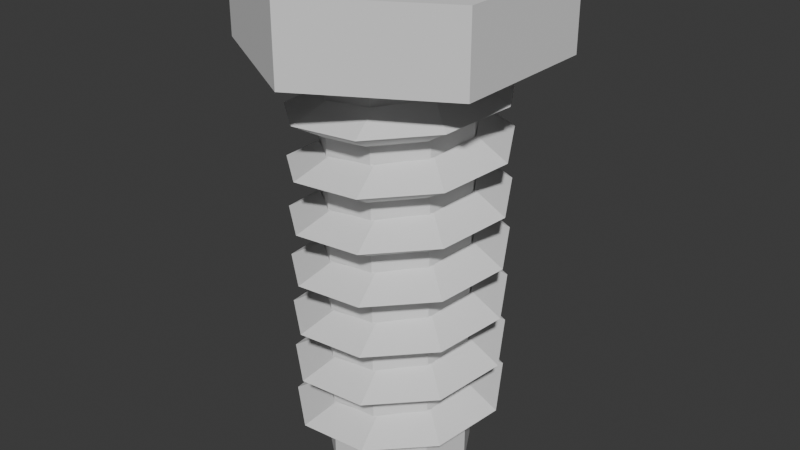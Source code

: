 # Source: PhilipsScrew.blend  (saved by Blender 5.0.119; exported with 4.5.12 LTS)
import bpy
from mathutils import Matrix  # noqa: F401  (used for matrix-valued properties, if any)

bpy.ops.wm.read_factory_settings(use_empty=True)
scene = bpy.context.scene
scene.name = 'Scene'

# ---- collections
col_collection = bpy.data.collections.new('Collection'); scene.collection.children.link(col_collection)

# ---- world
world_world = bpy.data.worlds.new('World'); scene.world = world_world
world_world.use_nodes = True; world_world.node_tree.nodes.clear()
_N = world_world.node_tree.nodes; _L = world_world.node_tree.links
n0 = _N.new('ShaderNodeOutputWorld'); n0.name = 'World Output'; n0.location = (200, 100)
n1 = _N.new('ShaderNodeBackground'); n1.name = 'Background'; n1.location = (-200, 100)
n1.inputs[0].default_value = (0.05088, 0.05088, 0.05088, 1.0)
_L.new(n1.outputs[0], n0.inputs[0])
n0.is_active_output = True
world_world.color = (0.05088, 0.05088, 0.05088)
world_world.sun_shadow_jitter_overblur = 0.0

# ---- meshes
me_circle = bpy.data.meshes.new('Circle')
me_circle.from_pydata([(-7.638, 7.039, 0.04521), (-11.15, 7.039, 0.04521), (-10.28, 1.07, -4.727), (-10.28, 4.796, 1.091), (-7.638, 3.531, 6.12), (-10.28, 1.07, 4.817), (-11.15, 3.531, 6.12), (-10.28, -1.022, -4.727), (-10.28, -4.748, 1.091), (-7.638, -3.483, 6.12), (-11.15, -3.483, 6.12), (-10.28, -1.022, 4.817), (-10.28, 4.796, -1.001), (-7.638, -6.991, 0.04521), (-11.15, -6.991, 0.04521), (-10.28, -4.748, -1.001), (-7.638, -3.483, -6.03), (-11.15, -3.483, -6.03), (-7.638, 3.531, -6.03), (-11.15, 3.531, -6.03), (10.43, 4.975, 0.04521), (9.578, 3.475, -0.1261), (11.28, 3.475, 0.2165), (9.218, 3.475, 0.04521), (11.63, 3.475, 0.04521), (10.16, 3.817, -3.137), (9.309, 2.557, -2.304), (11.01, 2.778, -2.042), (8.95, 2.667, -2.173), (11.37, 2.667, -2.173), (9.89, 0.8837, -4.83), (9.041, 0.4545, -3.383), (10.74, 0.7919, -3.323), (8.681, 0.6232, -3.353), (11.1, 0.6232, -3.353), (9.621, -2.451, -4.242), (8.772, -1.85, -2.858), (10.47, -1.553, -3.029), (8.413, -1.701, -2.943), (10.83, -1.701, -2.943), (9.353, -4.628, -1.648), (8.504, -3.277, -0.9741), (10.2, -3.16, -1.296), (8.144, -3.219, -1.135), (10.56, -3.219, -1.135), (9.084, -4.628, 1.739), (8.235, -3.16, 1.386), (9.933, -3.277, 1.064), (7.876, -3.219, 1.225), (10.29, -3.219, 1.225), (8.816, -2.451, 4.333), (7.967, -1.553, 3.119), (9.664, -1.85, 2.948), (7.607, -1.701, 3.034), (10.02, -1.701, 3.034), (8.547, 0.8837, 4.921), (7.698, 0.7919, 3.414), (9.396, 0.4545, 3.473), (7.339, 0.6232, 3.444), (9.755, 0.6232, 3.444), (8.278, 3.817, 3.228), (7.43, 2.778, 2.132), (9.127, 2.557, 2.395), (7.07, 2.667, 2.263), (9.487, 2.667, 2.263), (8.01, 4.975, 0.04521), (7.161, 3.475, -0.1261), (8.859, 3.475, 0.2165), (6.802, 3.475, 0.04521), (9.218, 3.475, 0.04521), (7.741, 3.817, -3.137), (6.893, 2.557, -2.304), (8.59, 2.778, -2.042), (6.533, 2.667, -2.173), (8.95, 2.667, -2.173), (7.473, 0.8837, -4.83), (6.624, 0.4545, -3.383), (8.322, 0.7919, -3.323), (6.265, 0.6232, -3.353), (8.681, 0.6232, -3.353), (7.204, -2.451, -4.242), (6.356, -1.85, -2.858), (8.053, -1.553, -3.029), (5.996, -1.701, -2.943), (8.413, -1.701, -2.943), (6.936, -4.628, -1.648), (6.087, -3.277, -0.9741), (7.785, -3.16, -1.296), (5.728, -3.219, -1.135), (8.144, -3.219, -1.135), (6.667, -4.628, 1.739), (5.818, -3.16, 1.386), (7.516, -3.277, 1.064), (5.459, -3.219, 1.225), (7.876, -3.219, 1.225), (6.399, -2.451, 4.333), (5.55, -1.553, 3.119), (7.248, -1.85, 2.948), (5.191, -1.701, 3.034), (7.607, -1.701, 3.034), (6.13, 0.8837, 4.921), (5.281, 0.7919, 3.414), (6.979, 0.4545, 3.473), (4.922, 0.6232, 3.444), (7.339, 0.6232, 3.444), (5.862, 3.817, 3.228), (5.013, 2.778, 2.132), (6.711, 2.557, 2.395), (4.654, 2.667, 2.263), (7.07, 2.667, 2.263), (5.593, 4.975, 0.04522), (4.744, 3.475, -0.1261), (6.442, 3.475, 0.2165), (4.385, 3.475, 0.04521), (6.802, 3.475, 0.04521), (5.325, 3.817, -3.137), (4.476, 2.557, -2.304), (6.174, 2.778, -2.042), (4.117, 2.667, -2.173), (6.533, 2.667, -2.173), (5.056, 0.8837, -4.83), (4.207, 0.4545, -3.383), (5.905, 0.7919, -3.323), (3.848, 0.6232, -3.353), (6.265, 0.6232, -3.353), (4.788, -2.451, -4.242), (3.939, -1.85, -2.858), (5.637, -1.553, -3.029), (3.579, -1.701, -2.943), (5.996, -1.701, -2.943), (4.519, -4.628, -1.648), (3.67, -3.277, -0.9741), (5.368, -3.16, -1.296), (3.311, -3.219, -1.135), (5.728, -3.219, -1.135), (4.251, -4.628, 1.739), (3.402, -3.16, 1.386), (5.1, -3.277, 1.064), (3.042, -3.219, 1.225), (5.459, -3.219, 1.225), (3.982, -2.451, 4.333), (3.133, -1.553, 3.119), (4.831, -1.85, 2.948), (2.774, -1.701, 3.034), (5.191, -1.701, 3.034), (3.714, 0.8837, 4.921), (2.865, 0.7919, 3.414), (4.563, 0.4545, 3.473), (2.505, 0.6232, 3.444), (4.922, 0.6232, 3.444), (3.445, 3.817, 3.228), (2.596, 2.778, 2.132), (4.294, 2.557, 2.395), (2.237, 2.667, 2.263), (4.654, 2.667, 2.263), (3.177, 4.975, 0.04522), (2.328, 3.475, -0.1261), (4.026, 3.475, 0.2165), (1.968, 3.475, 0.04521), (4.385, 3.475, 0.04521), (2.908, 3.817, -3.137), (2.059, 2.557, -2.304), (3.757, 2.778, -2.042), (1.7, 2.667, -2.173), (4.117, 2.667, -2.173), (2.64, 0.8837, -4.83), (1.791, 0.4545, -3.383), (3.489, 0.7919, -3.323), (1.431, 0.6232, -3.353), (3.848, 0.6232, -3.353), (2.371, -2.451, -4.242), (1.522, -1.85, -2.858), (3.22, -1.553, -3.029), (1.163, -1.701, -2.943), (3.579, -1.701, -2.943), (2.103, -4.628, -1.648), (1.254, -3.277, -0.9741), (2.952, -3.16, -1.296), (0.8943, -3.219, -1.135), (3.311, -3.219, -1.135), (1.834, -4.628, 1.739), (0.9852, -3.16, 1.386), (2.683, -3.277, 1.064), (0.6258, -3.219, 1.225), (3.042, -3.219, 1.225), (1.566, -2.451, 4.333), (0.7167, -1.553, 3.119), (2.415, -1.85, 2.948), (0.3573, -1.701, 3.034), (2.774, -1.701, 3.034), (1.297, 0.8837, 4.921), (0.4482, 0.7919, 3.414), (2.146, 0.4545, 3.473), (0.08879, 0.6232, 3.444), (2.505, 0.6232, 3.444), (1.029, 3.817, 3.228), (0.1797, 2.778, 2.132), (1.878, 2.557, 2.395), (-0.1797, 2.667, 2.263), (2.237, 2.667, 2.263), (0.7601, 4.975, 0.04522), (-0.08885, 3.475, -0.1261), (1.609, 3.475, 0.2165), (-0.4482, 3.475, 0.04521), (1.968, 3.475, 0.04521), (0.4916, 3.817, -3.137), (-0.3574, 2.557, -2.304), (1.34, 2.778, -2.042), (-0.7168, 2.667, -2.173), (1.7, 2.667, -2.173), (0.223, 0.8837, -4.83), (-0.6259, 0.4545, -3.383), (1.072, 0.7919, -3.323), (-0.9853, 0.6232, -3.353), (1.431, 0.6232, -3.353), (-0.04548, -2.451, -4.242), (-0.8944, -1.85, -2.858), (0.8034, -1.553, -3.029), (-1.254, -1.701, -2.943), (1.163, -1.701, -2.943), (-0.314, -4.628, -1.648), (-1.163, -3.277, -0.9741), (0.5349, -3.16, -1.296), (-1.522, -3.219, -1.135), (0.8943, -3.219, -1.135), (-0.5825, -4.628, 1.739), (-1.431, -3.16, 1.386), (0.2664, -3.277, 1.064), (-1.791, -3.219, 1.225), (0.6258, -3.219, 1.225), (-0.851, -2.451, 4.333), (-1.7, -1.553, 3.119), (-0.002102, -1.85, 2.948), (-2.059, -1.701, 3.034), (0.3573, -1.701, 3.034), (-1.12, 0.8837, 4.921), (-1.968, 0.7919, 3.414), (-0.2706, 0.4545, 3.473), (-2.328, 0.6232, 3.444), (0.08878, 0.6232, 3.444), (-1.388, 3.817, 3.228), (-2.237, 2.778, 2.132), (-0.5391, 2.557, 2.395), (-2.596, 2.667, 2.263), (-0.1797, 2.667, 2.263), (-1.657, 4.975, 0.04522), (-2.505, 3.475, -0.1261), (-0.8076, 3.475, 0.2165), (-2.865, 3.475, 0.04521), (-0.4482, 3.475, 0.04521), (-1.925, 3.817, -3.137), (-2.774, 2.557, -2.304), (-1.076, 2.778, -2.042), (-3.133, 2.667, -2.173), (-0.7168, 2.667, -2.173), (-2.194, 0.8837, -4.83), (-3.043, 0.4545, -3.383), (-1.345, 0.7919, -3.323), (-3.402, 0.6232, -3.353), (-0.9853, 0.6232, -3.353), (-2.462, -2.451, -4.242), (-3.311, -1.85, -2.858), (-1.613, -1.553, -3.029), (-3.67, -1.701, -2.943), (-1.254, -1.701, -2.943), (-2.731, -4.628, -1.648), (-3.58, -3.277, -0.9741), (-1.882, -3.16, -1.296), (-3.939, -3.219, -1.135), (-1.522, -3.219, -1.135), (-2.999, -4.628, 1.739), (-3.848, -3.16, 1.386), (-2.15, -3.277, 1.064), (-4.207, -3.219, 1.225), (-1.791, -3.219, 1.225), (-3.268, -2.451, 4.333), (-4.117, -1.553, 3.119), (-2.419, -1.85, 2.948), (-4.476, -1.701, 3.034), (-2.059, -1.701, 3.034), (-3.536, 0.8837, 4.921), (-4.385, 0.7919, 3.414), (-2.687, 0.4545, 3.473), (-4.745, 0.6232, 3.444), (-2.328, 0.6232, 3.444), (-3.805, 3.817, 3.228), (-4.654, 2.778, 2.132), (-2.956, 2.557, 2.395), (-5.013, 2.667, 2.263), (-2.596, 2.667, 2.263), (-4.073, 4.975, 0.04522), (-4.922, 3.475, -0.1261), (-3.224, 3.475, 0.2165), (-5.282, 3.475, 0.04521), (-2.865, 3.475, 0.04521), (-4.342, 3.817, -3.137), (-5.191, 2.557, -2.304), (-3.493, 2.778, -2.042), (-5.55, 2.667, -2.173), (-3.133, 2.667, -2.173), (-4.61, 0.8837, -4.83), (-5.459, 0.4545, -3.383), (-3.761, 0.7919, -3.323), (-5.819, 0.6232, -3.353), (-3.402, 0.6232, -3.353), (-4.879, -2.451, -4.242), (-5.728, -1.85, -2.858), (-4.03, -1.553, -3.029), (-6.087, -1.701, -2.943), (-3.67, -1.701, -2.943), (-5.147, -4.628, -1.648), (-5.996, -3.277, -0.9741), (-4.298, -3.16, -1.296), (-6.356, -3.219, -1.135), (-3.939, -3.219, -1.135), (-5.416, -4.628, 1.739), (-6.265, -3.16, 1.386), (-4.567, -3.277, 1.064), (-6.624, -3.219, 1.225), (-4.207, -3.219, 1.225), (-5.684, -2.451, 4.333), (-6.533, -1.553, 3.119), (-4.835, -1.85, 2.948), (-6.893, -1.701, 3.034), (-4.476, -1.701, 3.034), (-5.953, 0.8837, 4.921), (-6.802, 0.7919, 3.414), (-5.104, 0.4545, 3.473), (-7.161, 0.6232, 3.444), (-4.745, 0.6232, 3.444), (-6.221, 3.817, 3.228), (-7.07, 2.778, 2.132), (-5.372, 2.557, 2.395), (-7.43, 2.667, 2.263), (-5.013, 2.667, 2.263), (-6.49, 4.975, 0.04522), (-7.339, 3.475, -0.1261), (-5.641, 3.475, 0.2165), (-5.282, 3.475, 0.04522), (-6.758, 3.817, -3.137), (-7.607, 2.557, -2.304), (-5.909, 2.778, -2.042), (-5.55, 2.667, -2.173), (-7.027, 0.8837, -4.83), (-6.178, 0.7919, -3.323), (-5.819, 0.6232, -3.353), (-7.295, -2.451, -4.242), (-6.447, -1.553, -3.029), (-6.087, -1.701, -2.943), (-7.564, -4.628, -1.648), (-6.715, -3.16, -1.296), (-6.356, -3.219, -1.135), (-6.984, -3.277, 1.064), (-6.624, -3.219, 1.225), (-7.252, -1.85, 2.948), (-6.893, -1.701, 3.034), (-7.521, 0.4545, 3.473), (-7.161, 0.6232, 3.444), (-7.43, 2.667, 2.263), (12.11, 3.464, 0.04521), (12.11, 2.66, -2.166), (12.11, 0.6214, -3.343), (12.11, -1.696, -2.934), (12.11, -3.209, -1.132), (12.11, -3.209, 1.222), (12.11, -1.696, 3.025), (12.11, 0.6214, 3.433), (12.11, 2.66, 2.257), (-7.638, -2.124, 3.578), (-7.638, 0.514, 3.674), (-7.638, 1.376, 3.001), (-7.638, 0.6232, 3.444), (-7.638, -1.782, 2.987), (-7.638, 0.4779, 3.469), (-7.638, -1.701, 3.034), (-7.638, 2.667, 2.263), (-7.638, 3.294, 0.5409), (-7.638, 3.294, 0.5409), (-7.638, 3.475, 0.04521), (-7.638, -3.219, 1.225), (-7.638, -3.232, 1.189), (-7.638, -4.319, 1.584), (-7.638, -3.224, -1.121), (-7.638, -3.219, -1.135), (-7.638, -4.628, -0.7116), (-7.638, 2.667, -2.173), (-7.638, 0.6232, -3.353), (-7.638, 2.316, -2.428), (-7.638, 0.5017, -3.375), (-7.638, 0.5746, -3.788), (-7.638, -1.701, -2.943), (-7.638, -1.761, -2.909), (-7.638, -4.51, -1.589), (-7.638, -2.209, -3.683), (-11.15, -4.748, -1.001), (-11.15, -4.748, 0.2126), (-11.15, -4.748, 1.091), (-11.15, 4.796, 1.091), (-11.15, 4.796, -0.1222), (-11.15, 4.796, -1.001), (-11.15, -1.022, 4.817), (-11.15, 1.07, 4.817), (-11.15, -1.022, 1.091), (-11.15, 1.07, 1.091), (-11.15, -1.022, -4.727), (-11.15, 1.07, -4.727), (-11.15, 1.07, -1.001), (-11.15, -1.022, -1.001), (-10.28, -1.022, 1.091), (-10.28, 0.2532, 1.091), (-10.28, 1.07, 1.091), (-10.28, -1.022, -1.001), (-10.28, -0.2053, -1.001), (-10.28, 1.07, -1.001)], [], [(0, 1, 6, 4), (4, 6, 10, 9), (9, 10, 14, 13), (13, 14, 17, 16), (396, 395, 14, 10, 6, 1, 398, 397, 403, 401, 400, 402), (399, 398, 1, 19, 17, 14, 395, 394, 407, 404, 405, 406), (16, 17, 19, 18), (18, 19, 1, 0), (392, 384, 13, 16, 18, 370, 373, 372, 380, 382, 391, 388, 387, 389, 393), (383, 379, 381), (386, 390, 18, 0, 378, 385), (390, 383, 381, 368, 369, 370, 18), (24, 29, 28, 23), (22, 21, 26, 27), (20, 22, 27, 25), (21, 20, 25, 26), (29, 34, 33, 28), (27, 26, 31, 32), (25, 27, 32, 30), (26, 25, 30, 31), (34, 39, 38, 33), (32, 31, 36, 37), (30, 32, 37, 35), (31, 30, 35, 36), (39, 44, 43, 38), (37, 36, 41, 42), (35, 37, 42, 40), (36, 35, 40, 41), (44, 49, 48, 43), (42, 41, 46, 47), (40, 42, 47, 45), (41, 40, 45, 46), (46, 45, 50, 51), (49, 54, 53, 48), (47, 46, 51, 52), (45, 47, 52, 50), (50, 52, 57, 55), (51, 50, 55, 56), (54, 59, 58, 53), (52, 51, 56, 57), (55, 57, 62, 60), (56, 55, 60, 61), (59, 64, 63, 58), (57, 56, 61, 62), (60, 62, 67, 65), (61, 60, 65, 66), (64, 69, 68, 63), (62, 61, 66, 67), (65, 67, 72, 70), (66, 65, 70, 71), (69, 74, 73, 68), (67, 66, 71, 72), (70, 72, 77, 75), (71, 70, 75, 76), (74, 79, 78, 73), (72, 71, 76, 77), (77, 76, 81, 82), (75, 77, 82, 80), (76, 75, 80, 81), (79, 84, 83, 78), (84, 89, 88, 83), (82, 81, 86, 87), (80, 82, 87, 85), (81, 80, 85, 86), (89, 94, 93, 88), (87, 86, 91, 92), (85, 87, 92, 90), (86, 85, 90, 91), (94, 99, 98, 93), (92, 91, 96, 97), (90, 92, 97, 95), (91, 90, 95, 96), (99, 104, 103, 98), (97, 96, 101, 102), (95, 97, 102, 100), (96, 95, 100, 101), (101, 100, 105, 106), (104, 109, 108, 103), (102, 101, 106, 107), (100, 102, 107, 105), (105, 107, 112, 110), (106, 105, 110, 111), (109, 114, 113, 108), (107, 106, 111, 112), (110, 112, 117, 115), (111, 110, 115, 116), (114, 119, 118, 113), (112, 111, 116, 117), (115, 117, 122, 120), (116, 115, 120, 121), (119, 124, 123, 118), (117, 116, 121, 122), (120, 122, 127, 125), (121, 120, 125, 126), (124, 129, 128, 123), (122, 121, 126, 127), (125, 127, 132, 130), (126, 125, 130, 131), (129, 134, 133, 128), (127, 126, 131, 132), (132, 131, 136, 137), (130, 132, 137, 135), (131, 130, 135, 136), (134, 139, 138, 133), (139, 144, 143, 138), (137, 136, 141, 142), (135, 137, 142, 140), (136, 135, 140, 141), (144, 149, 148, 143), (142, 141, 146, 147), (140, 142, 147, 145), (141, 140, 145, 146), (149, 154, 153, 148), (147, 146, 151, 152), (145, 147, 152, 150), (146, 145, 150, 151), (154, 159, 158, 153), (152, 151, 156, 157), (150, 152, 157, 155), (151, 150, 155, 156), (156, 155, 160, 161), (159, 164, 163, 158), (157, 156, 161, 162), (155, 157, 162, 160), (160, 162, 167, 165), (161, 160, 165, 166), (164, 169, 168, 163), (162, 161, 166, 167), (165, 167, 172, 170), (166, 165, 170, 171), (169, 174, 173, 168), (167, 166, 171, 172), (170, 172, 177, 175), (171, 170, 175, 176), (174, 179, 178, 173), (172, 171, 176, 177), (175, 177, 182, 180), (176, 175, 180, 181), (179, 184, 183, 178), (177, 176, 181, 182), (180, 182, 187, 185), (181, 180, 185, 186), (184, 189, 188, 183), (182, 181, 186, 187), (187, 186, 191, 192), (185, 187, 192, 190), (186, 185, 190, 191), (189, 194, 193, 188), (194, 199, 198, 193), (192, 191, 196, 197), (190, 192, 197, 195), (191, 190, 195, 196), (199, 204, 203, 198), (197, 196, 201, 202), (195, 197, 202, 200), (196, 195, 200, 201), (204, 209, 208, 203), (202, 201, 206, 207), (200, 202, 207, 205), (201, 200, 205, 206), (209, 214, 213, 208), (207, 206, 211, 212), (205, 207, 212, 210), (206, 205, 210, 211), (211, 210, 215, 216), (214, 219, 218, 213), (212, 211, 216, 217), (210, 212, 217, 215), (215, 217, 222, 220), (216, 215, 220, 221), (219, 224, 223, 218), (217, 216, 221, 222), (220, 222, 227, 225), (221, 220, 225, 226), (224, 229, 228, 223), (222, 221, 226, 227), (225, 227, 232, 230), (226, 225, 230, 231), (229, 234, 233, 228), (227, 226, 231, 232), (230, 232, 237, 235), (231, 230, 235, 236), (234, 239, 238, 233), (232, 231, 236, 237), (235, 237, 242, 240), (236, 235, 240, 241), (239, 244, 243, 238), (237, 236, 241, 242), (242, 241, 246, 247), (240, 242, 247, 245), (241, 240, 245, 246), (244, 249, 248, 243), (249, 254, 253, 248), (247, 246, 251, 252), (245, 247, 252, 250), (246, 245, 250, 251), (254, 259, 258, 253), (252, 251, 256, 257), (250, 252, 257, 255), (251, 250, 255, 256), (259, 264, 263, 258), (257, 256, 261, 262), (255, 257, 262, 260), (256, 255, 260, 261), (264, 269, 268, 263), (262, 261, 266, 267), (260, 262, 267, 265), (261, 260, 265, 266), (266, 265, 270, 271), (269, 274, 273, 268), (267, 266, 271, 272), (265, 267, 272, 270), (270, 272, 277, 275), (271, 270, 275, 276), (274, 279, 278, 273), (272, 271, 276, 277), (275, 277, 282, 280), (276, 275, 280, 281), (279, 284, 283, 278), (277, 276, 281, 282), (280, 282, 287, 285), (281, 280, 285, 286), (284, 289, 288, 283), (282, 281, 286, 287), (285, 287, 292, 290), (286, 285, 290, 291), (289, 294, 293, 288), (287, 286, 291, 292), (290, 292, 297, 295), (291, 290, 295, 296), (294, 299, 298, 293), (292, 291, 296, 297), (297, 296, 301, 302), (295, 297, 302, 300), (296, 295, 300, 301), (299, 304, 303, 298), (304, 309, 308, 303), (302, 301, 306, 307), (300, 302, 307, 305), (301, 300, 305, 306), (309, 314, 313, 308), (307, 306, 311, 312), (305, 307, 312, 310), (306, 305, 310, 311), (314, 319, 318, 313), (312, 311, 316, 317), (310, 312, 317, 315), (311, 310, 315, 316), (319, 324, 323, 318), (317, 316, 321, 322), (315, 317, 322, 320), (316, 315, 320, 321), (321, 320, 325, 326), (324, 329, 328, 323), (322, 321, 326, 327), (320, 322, 327, 325), (325, 327, 332, 330), (326, 325, 330, 331), (329, 334, 333, 328), (327, 326, 331, 332), (330, 332, 337, 335), (331, 330, 335, 336), (378, 377, 333, 334, 338), (332, 331, 336, 337), (335, 337, 341, 339), (336, 335, 339, 340), (338, 342, 385, 378), (337, 336, 340, 341), (339, 341, 344, 343), (389, 387, 340, 339, 343), (342, 345, 386, 385), (388, 344, 341, 340, 387), (343, 344, 347, 346), (345, 348, 390, 386), (344, 388, 391, 347), (347, 391, 382, 350), (346, 347, 350, 349), (348, 351, 383, 390), (351, 353, 379, 383), (350, 382, 380, 352), (381, 384, 349, 350, 352), (353, 355, 374, 379), (352, 380, 372, 354), (355, 357, 371, 374), (354, 372, 373, 356), (357, 358, 375, 371), (356, 373, 370), (358, 376, 375), (24, 359, 360, 29), (29, 360, 361, 34), (34, 361, 362, 39), (39, 362, 363, 44), (44, 363, 364, 49), (49, 364, 365, 54), (54, 365, 366, 59), (59, 366, 367, 64), (64, 367, 359, 69), (21, 22, 20), (366, 365, 364, 363, 362, 361, 360, 359, 367), (370, 369, 356), (368, 381, 352, 354), (373, 370, 369, 368, 380, 372), (390, 386, 385, 378, 368, 381, 379, 383), (389, 387, 388, 391, 382, 380, 378, 0, 4, 9, 13, 384, 392, 393), (380, 368, 378), (369, 368, 354, 356), (392, 393, 346, 349), (384, 392, 349), (393, 389, 343, 346), (408, 8, 396, 402), (397, 3, 410, 403), (395, 396, 8, 15, 394), (407, 394, 15, 411), (413, 12, 399, 406), (398, 399, 12, 3, 397), (15, 8, 408, 411), (3, 12, 413, 410), (405, 2, 413, 406), (410, 5, 401, 403), (401, 5, 11, 400), (7, 404, 407, 411), (400, 11, 408, 402), (404, 7, 2, 405), (2, 7, 411, 412, 413), (11, 5, 410, 409, 408), (413, 412, 409, 410), (408, 409, 412, 411)])
_uv = me_circle.uv_layers.new(name='UVMap')
_uv.uv.foreach_set('vector', [1.0, 0.5, 1.0, 1.0, 0.8333, 1.0, 0.8333, 0.5, 0.8333, 0.5, 0.8333, 1.0, 0.6667, 1.0, 0.6667, 0.5, 0.6667, 0.5, 0.6667, 1.0, 0.5, 1.0, 0.5, 0.5, 0.5, 0.5, 0.5, 1.0, 0.3333, 1.0, 0.3333, 0.5, 0.2858, 0.08674, 0.2557, 0.08674, 0.25, 0.01, 0.4578, 0.13, 0.4578, 0.37, 0.25, 0.49, 0.2443, 0.4133, 0.2858, 0.4133, 0.2858, 0.2858, 0.4133, 0.2858, 0.4133, 0.2142, 0.2858, 0.2142, 0.2142, 0.4133, 0.2443, 0.4133, 0.25, 0.49, 0.04215, 0.37, 0.04215, 0.13, 0.25, 0.01, 0.2557, 0.08674, 0.2142, 0.08674, 0.2142, 0.2142, 0.08674, 0.2142, 0.08674, 0.2858, 0.2142, 0.2858, 0.3333, 0.5, 0.3333, 1.0, 0.1667, 1.0, 0.1667, 0.5, 0.1667, 0.5, 0.1667, 1.0, -8.941e-08, 1.0, -8.941e-08, 0.5, 0.6941, 0.09487, 0.7241, 0.09083, 0.75, 0.01, 0.5422, 0.13, 0.5422, 0.37, 0.8511, 0.2962, 0.8672, 0.2655, 0.8507, 0.1882, 0.7891, 0.1386, 0.7101, 0.1389, 0.6489, 0.1889, 0.633, 0.2663, 0.6654, 0.3284, 0.6188, 0.2688, 0.6224, 0.1736, 0.7096, 0.1391, 0.7904, 0.1391, 0.8027, 0.1014, 0.6337, 0.2705, 0.6478, 0.191, 0.5422, 0.37, 0.75, 0.49, 0.75, 0.3681, 0.6741, 0.3404, 0.6478, 0.191, 0.7096, 0.1391, 0.8027, 0.1014, 0.8709, 0.1765, 0.8742, 0.2668, 0.8511, 0.2962, 0.5422, 0.37, 0.0, 0.0, 0.0, 0.0, 0.0, 0.0, 0.0, 0.0, 0.0, 0.0, 0.0, 0.0, 0.0, 0.0, 0.0, 0.0, 0.0, 0.0, 0.0, 0.0, 0.0, 0.0, 0.0, 0.0, 0.0, 0.0, 0.0, 0.0, 0.0, 0.0, 0.0, 0.0, 0.0, 0.0, 0.0, 0.0, 0.0, 0.0, 0.0, 0.0, 0.0, 0.0, 0.0, 0.0, 0.0, 0.0, 0.0, 0.0, 0.0, 0.0, 0.0, 0.0, 0.0, 0.0, 0.0, 0.0, 0.0, 0.0, 0.0, 0.0, 0.0, 0.0, 0.0, 0.0, 0.0, 0.0, 0.0, 0.0, 0.0, 0.0, 0.0, 0.0, 0.0, 0.0, 0.0, 0.0, 0.0, 0.0, 0.0, 0.0, 0.0, 0.0, 0.0, 0.0, 0.0, 0.0, 0.0, 0.0, 0.0, 0.0, 0.0, 0.0, 0.0, 0.0, 0.0, 0.0, 0.0, 0.0, 0.0, 0.0, 0.0, 0.0, 0.0, 0.0, 0.0, 0.0, 0.0, 0.0, 0.0, 0.0, 0.0, 0.0, 0.0, 0.0, 0.0, 0.0, 0.0, 0.0, 0.0, 0.0, 0.0, 0.0, 0.0, 0.0, 0.0, 0.0, 0.0, 0.0, 0.0, 0.0, 0.0, 0.0, 0.0, 0.0, 0.0, 0.0, 0.0, 0.0, 0.0, 0.0, 0.0, 0.0, 0.0, 0.0, 0.0, 0.0, 0.0, 0.0, 0.0, 0.0, 0.0, 0.0, 0.0, 0.0, 0.0, 0.0, 0.0, 0.0, 0.0, 0.0, 0.0, 0.0, 0.0, 0.0, 0.0, 0.0, 0.0, 0.0, 0.0, 0.0, 0.0, 0.0, 0.0, 0.0, 0.0, 0.0, 0.0, 0.0, 0.0, 0.0, 0.0, 0.0, 0.0, 0.0, 0.0, 0.0, 0.0, 0.0, 0.0, 0.0, 0.0, 0.0, 0.0, 0.0, 0.0, 0.0, 0.0, 0.0, 0.0, 0.0, 0.0, 0.0, 0.0, 0.0, 0.0, 0.0, 0.0, 0.0, 0.0, 0.0, 0.0, 0.0, 0.0, 0.0, 0.0, 0.0, 0.0, 0.0, 0.0, 0.0, 0.0, 0.0, 0.0, 0.0, 0.0, 0.0, 0.0, 0.0, 0.0, 0.0, 0.0, 0.0, 0.0, 0.0, 0.0, 0.0, 0.0, 0.0, 0.0, 0.0, 0.0, 0.0, 0.0, 0.0, 0.0, 0.0, 0.0, 0.0, 0.0, 0.0, 0.0, 0.0, 0.0, 0.0, 0.0, 0.0, 0.0, 0.0, 0.0, 0.0, 0.0, 0.0, 0.0, 0.0, 0.0, 0.0, 0.0, 0.0, 0.0, 0.0, 0.0, 0.0, 0.0, 0.0, 0.0, 0.0, 0.0, 0.0, 0.0, 0.0, 0.0, 0.0, 0.0, 0.0, 0.0, 0.0, 0.0, 0.0, 0.0, 0.0, 0.0, 0.0, 0.0, 0.0, 0.0, 0.0, 0.0, 0.0, 0.0, 0.0, 0.0, 0.0, 0.0, 0.0, 0.0, 0.0, 0.0, 0.0, 0.0, 0.0, 0.0, 0.0, 0.0, 0.0, 0.0, 0.0, 0.0, 0.0, 0.0, 0.0, 0.0, 0.0, 0.0, 0.0, 0.0, 0.0, 0.0, 0.0, 0.0, 0.0, 0.0, 0.0, 0.0, 0.0, 0.0, 0.0, 0.0, 0.0, 0.0, 0.0, 0.0, 0.0, 0.0, 0.0, 0.0, 0.0, 0.0, 0.0, 0.0, 0.0, 0.0, 0.0, 0.0, 0.0, 0.0, 0.0, 0.0, 0.0, 0.0, 0.0, 0.0, 0.0, 0.0, 0.0, 0.0, 0.0, 0.0, 0.0, 0.0, 0.0, 0.0, 0.0, 0.0, 0.0, 0.0, 0.0, 0.0, 0.0, 0.0, 0.0, 0.0, 0.0, 0.0, 0.0, 0.0, 0.0, 0.0, 0.0, 0.0, 0.0, 0.0, 0.0, 0.0, 0.0, 0.0, 0.0, 0.0, 0.0, 0.0, 0.0, 0.0, 0.0, 0.0, 0.0, 0.0, 0.0, 0.0, 0.0, 0.0, 0.0, 0.0, 0.0, 0.0, 0.0, 0.0, 0.0, 0.0, 0.0, 0.0, 0.0, 0.0, 0.0, 0.0, 0.0, 0.0, 0.0, 0.0, 0.0, 0.0, 0.0, 0.0, 0.0, 0.0, 0.0, 0.0, 0.0, 0.0, 0.0, 0.0, 0.0, 0.0, 0.0, 0.0, 0.0, 0.0, 0.0, 0.0, 0.0, 0.0, 0.0, 0.0, 0.0, 0.0, 0.0, 0.0, 0.0, 0.0, 0.0, 0.0, 0.0, 0.0, 0.0, 0.0, 0.0, 0.0, 0.0, 0.0, 0.0, 0.0, 0.0, 0.0, 0.0, 0.0, 0.0, 0.0, 0.0, 0.0, 0.0, 0.0, 0.0, 0.0, 0.0, 0.0, 0.0, 0.0, 0.0, 0.0, 0.0, 0.0, 0.0, 0.0, 0.0, 0.0, 0.0, 0.0, 0.0, 0.0, 0.0, 0.0, 0.0, 0.0, 0.0, 0.0, 0.0, 0.0, 0.0, 0.0, 0.0, 0.0, 0.0, 0.0, 0.0, 0.0, 0.0, 0.0, 0.0, 0.0, 0.0, 0.0, 0.0, 0.0, 0.0, 0.0, 0.0, 0.0, 0.0, 0.0, 0.0, 0.0, 0.0, 0.0, 0.0, 0.0, 0.0, 0.0, 0.0, 0.0, 0.0, 0.0, 0.0, 0.0, 0.0, 0.0, 0.0, 0.0, 0.0, 0.0, 0.0, 0.0, 0.0, 0.0, 0.0, 0.0, 0.0, 0.0, 0.0, 0.0, 0.0, 0.0, 0.0, 0.0, 0.0, 0.0, 0.0, 0.0, 0.0, 0.0, 0.0, 0.0, 0.0, 0.0, 0.0, 0.0, 0.0, 0.0, 0.0, 0.0, 0.0, 0.0, 0.0, 0.0, 0.0, 0.0, 0.0, 0.0, 0.0, 0.0, 0.0, 0.0, 0.0, 0.0, 0.0, 0.0, 0.0, 0.0, 0.0, 0.0, 0.0, 0.0, 0.0, 0.0, 0.0, 0.0, 0.0, 0.0, 0.0, 0.0, 0.0, 0.0, 0.0, 0.0, 0.0, 0.0, 0.0, 0.0, 0.0, 0.0, 0.0, 0.0, 0.0, 0.0, 0.0, 0.0, 0.0, 0.0, 0.0, 0.0, 0.0, 0.0, 0.0, 0.0, 0.0, 0.0, 0.0, 0.0, 0.0, 0.0, 0.0, 0.0, 0.0, 0.0, 0.0, 0.0, 0.0, 0.0, 0.0, 0.0, 0.0, 0.0, 0.0, 0.0, 0.0, 0.0, 0.0, 0.0, 0.0, 0.0, 0.0, 0.0, 0.0, 0.0, 0.0, 0.0, 0.0, 0.0, 0.0, 0.0, 0.0, 0.0, 0.0, 0.0, 0.0, 0.0, 0.0, 0.0, 0.0, 0.0, 0.0, 0.0, 0.0, 0.0, 0.0, 0.0, 0.0, 0.0, 0.0, 0.0, 0.0, 0.0, 0.0, 0.0, 0.0, 0.0, 0.0, 0.0, 0.0, 0.0, 0.0, 0.0, 0.0, 0.0, 0.0, 0.0, 0.0, 0.0, 0.0, 0.0, 0.0, 0.0, 0.0, 0.0, 0.0, 0.0, 0.0, 0.0, 0.0, 0.0, 0.0, 0.0, 0.0, 0.0, 0.0, 0.0, 0.0, 0.0, 0.0, 0.0, 0.0, 0.0, 0.0, 0.0, 0.0, 0.0, 0.0, 0.0, 0.0, 0.0, 0.0, 0.0, 0.0, 0.0, 0.0, 0.0, 0.0, 0.0, 0.0, 0.0, 0.0, 0.0, 0.0, 0.0, 0.0, 0.0, 0.0, 0.0, 0.0, 0.0, 0.0, 0.0, 0.0, 0.0, 0.0, 0.0, 0.0, 0.0, 0.0, 0.0, 0.0, 0.0, 0.0, 0.0, 0.0, 0.0, 0.0, 0.0, 0.0, 0.0, 0.0, 0.0, 0.0, 0.0, 0.0, 0.0, 0.0, 0.0, 0.0, 0.0, 0.0, 0.0, 0.0, 0.0, 0.0, 0.0, 0.0, 0.0, 0.0, 0.0, 0.0, 0.0, 0.0, 0.0, 0.0, 0.0, 0.0, 0.0, 0.0, 0.0, 0.0, 0.0, 0.0, 0.0, 0.0, 0.0, 0.0, 0.0, 0.0, 0.0, 0.0, 0.0, 0.0, 0.0, 0.0, 0.0, 0.0, 0.0, 0.0, 0.0, 0.0, 0.0, 0.0, 0.0, 0.0, 0.0, 0.0, 0.0, 0.0, 0.0, 0.0, 0.0, 0.0, 0.0, 0.0, 0.0, 0.0, 0.0, 0.0, 0.0, 0.0, 0.0, 0.0, 0.0, 0.0, 0.0, 0.0, 0.0, 0.0, 0.0, 0.0, 0.0, 0.0, 0.0, 0.0, 0.0, 0.0, 0.0, 0.0, 0.0, 0.0, 0.0, 0.0, 0.0, 0.0, 0.0, 0.0, 0.0, 0.0, 0.0, 0.0, 0.0, 0.0, 0.0, 0.0, 0.0, 0.0, 0.0, 0.0, 0.0, 0.0, 0.0, 0.0, 0.0, 0.0, 0.0, 0.0, 0.0, 0.0, 0.0, 0.0, 0.0, 0.0, 0.0, 0.0, 0.0, 0.0, 0.0, 0.0, 0.0, 0.0, 0.0, 0.0, 0.0, 0.0, 0.0, 0.0, 0.0, 0.0, 0.0, 0.0, 0.0, 0.0, 0.0, 0.0, 0.0, 0.0, 0.0, 0.0, 0.0, 0.0, 0.0, 0.0, 0.0, 0.0, 0.0, 0.0, 0.0, 0.0, 0.0, 0.0, 0.0, 0.0, 0.0, 0.0, 0.0, 0.0, 0.0, 0.0, 0.0, 0.0, 0.0, 0.0, 0.0, 0.0, 0.0, 0.0, 0.0, 0.0, 0.0, 0.0, 0.0, 0.0, 0.0, 0.0, 0.0, 0.0, 0.0, 0.0, 0.0, 0.0, 0.0, 0.0, 0.0, 0.0, 0.0, 0.0, 0.0, 0.0, 0.0, 0.0, 0.0, 0.0, 0.0, 0.0, 0.0, 0.0, 0.0, 0.0, 0.0, 0.0, 0.0, 0.0, 0.0, 0.0, 0.0, 0.0, 0.0, 0.0, 0.0, 0.0, 0.0, 0.0, 0.0, 0.0, 0.0, 0.0, 0.0, 0.0, 0.0, 0.0, 0.0, 0.0, 0.0, 0.0, 0.0, 0.0, 0.0, 0.0, 0.0, 0.0, 0.0, 0.0, 0.0, 0.0, 0.0, 0.0, 0.0, 0.0, 0.0, 0.0, 0.0, 0.0, 0.0, 0.0, 0.0, 0.0, 0.0, 0.0, 0.0, 0.0, 0.0, 0.0, 0.0, 0.0, 0.0, 0.0, 0.0, 0.0, 0.0, 0.0, 0.0, 0.0, 0.0, 0.0, 0.0, 0.0, 0.0, 0.0, 0.0, 0.0, 0.0, 0.0, 0.0, 0.0, 0.0, 0.0, 0.0, 0.0, 0.0, 0.0, 0.0, 0.0, 0.0, 0.0, 0.0, 0.0, 0.0, 0.0, 0.0, 0.0, 0.0, 0.0, 0.0, 0.0, 0.0, 0.0, 0.0, 0.0, 0.0, 0.0, 0.0, 0.0, 0.0, 0.0, 0.0, 0.0, 0.0, 0.0, 0.0, 0.0, 0.0, 0.0, 0.0, 0.0, 0.0, 0.0, 0.0, 0.0, 0.0, 0.0, 0.0, 0.0, 0.0, 0.0, 0.0, 0.0, 0.0, 0.0, 0.0, 0.0, 0.0, 0.0, 0.0, 0.0, 0.0, 0.0, 0.0, 0.0, 0.0, 0.0, 0.0, 0.0, 0.0, 0.0, 0.0, 0.0, 0.0, 0.0, 0.0, 0.0, 0.0, 0.0, 0.0, 0.0, 0.0, 0.0, 0.0, 0.0, 0.0, 0.0, 0.0, 0.0, 0.0, 0.0, 0.0, 0.0, 0.0, 0.0, 0.0, 0.0, 0.0, 0.0, 0.0, 0.0, 0.0, 0.0, 0.0, 0.0, 0.0, 0.0, 0.0, 0.0, 0.0, 0.0, 0.0, 0.0, 0.0, 0.0, 0.0, 0.0, 0.0, 0.0, 0.0, 0.0, 0.0, 0.0, 0.0, 0.0, 0.0, 0.0, 0.0, 0.0, 0.0, 0.0, 0.0, 0.0, 0.0, 0.0, 0.0, 0.0, 0.0, 0.0, 0.0, 0.0, 0.0, 0.0, 0.0, 0.0, 0.0, 0.0, 0.0, 0.0, 0.0, 0.0, 0.0, 0.0, 0.0, 0.0, 0.0, 0.0, 0.0, 0.0, 0.0, 0.0, 0.0, 0.0, 0.0, 0.0, 0.0, 0.0, 0.0, 0.0, 0.0, 0.0, 0.0, 0.0, 0.0, 0.0, 0.0, 0.0, 0.0, 0.0, 0.0, 0.0, 0.0, 0.0, 0.0, 0.0, 0.0, 0.0, 0.0, 0.0, 0.0, 0.0, 0.0, 0.0, 0.0, 0.0, 0.0, 0.0, 0.0, 0.0, 0.0, 0.0, 0.0, 0.0, 0.0, 0.0, 0.0, 0.0, 0.0, 0.0, 0.0, 0.0, 0.0, 0.0, 0.0, 0.0, 0.0, 0.0, 0.0, 0.0, 0.0, 0.0, 0.0, 0.0, 0.0, 0.0, 0.0, 0.0, 0.0, 0.0, 0.0, 0.0, 0.0, 0.0, 0.0, 0.0, 0.0, 0.0, 0.0, 0.0, 0.0, 0.0, 0.0, 0.0, 0.0, 0.0, 0.0, 0.0, 0.0, 0.0, 0.0, 0.0, 0.0, 0.0, 0.0, 0.0, 0.0, 0.0, 0.0, 0.0, 0.0, 0.0, 0.0, 0.0, 0.0, 0.0, 0.0, 0.0, 0.0, 0.0, 0.0, 0.0, 0.0, 0.0, 0.0, 0.0, 0.0, 0.0, 0.0, 0.0, 0.0, 0.0, 0.0, 0.0, 0.0, 0.0, 0.0, 0.0, 0.0, 0.0, 0.0, 0.0, 0.0, 0.0, 0.0, 0.0, 0.0, 0.0, 0.0, 0.0, 0.0, 0.0, 0.0, 0.0, 0.0, 0.0, 0.0, 0.0, 0.0, 0.0, 0.0, 0.0, 0.0, 0.0, 0.0, 0.0, 0.0, 0.0, 0.0, 0.0, 0.0, 0.0, 0.0, 0.0, 0.0, 0.0, 0.0, 0.0, 0.0, 0.0, 0.0, 0.0, 0.0, 0.0, 0.0, 0.0, 0.0, 0.0, 0.0, 0.0, 0.0, 0.0, 0.0, 0.0, 0.0, 0.0, 0.0, 0.0, 0.0, 0.0, 0.0, 0.0, 0.0, 0.0, 0.0, 0.0, 0.0, 0.0, 0.0, 0.0, 0.0, 0.0, 0.0, 0.0, 0.0, 0.0, 0.0, 0.0, 0.0, 0.0, 0.0, 0.0, 0.0, 0.0, 0.0, 0.0, 0.0, 0.0, 0.0, 0.0, 0.0, 0.0, 0.0, 0.0, 0.0, 0.0, 0.0, 0.0, 0.0, 0.0, 0.0, 0.0, 0.0, 0.0, 0.0, 0.0, 0.0, 0.0, 0.0, 0.0, 0.0, 0.0, 0.0, 0.0, 0.0, 0.0, 0.0, 0.0, 0.0, 0.0, 0.0, 0.0, 0.0, 0.0, 0.0, 0.0, 0.0, 0.0, 0.0, 0.0, 0.0, 0.0, 0.0, 0.0, 0.0, 0.0, 0.0, 0.0, 0.0, 0.0, 0.0, 0.0, 0.0, 0.0, 0.0, 0.0, 0.0, 0.0, 0.0, 0.0, 0.0, 0.0, 0.0, 0.0, 0.0, 0.0, 0.0, 0.0, 0.0, 0.0, 0.0, 0.0, 0.0, 0.0, 0.0, 0.0, 0.0, 0.0, 0.0, 0.0, 0.0, 0.0, 0.0, 0.0, 0.0, 0.0, 0.0, 0.0, 0.0, 0.0, 0.0, 0.0, 0.0, 0.0, 0.0, 0.0, 0.0, 0.0, 0.0, 0.0, 0.0, 0.0, 0.0, 0.0, 0.0, 0.0, 0.0, 0.0, 0.0, 0.0, 0.0, 0.0, 0.0, 0.0, 0.0, 0.0, 0.0, 0.0, 0.0, 0.0, 0.0, 0.0, 0.0, 0.0, 0.0, 0.0, 0.0, 0.0, 0.0, 0.0, 0.0, 0.0, 0.0, 0.0, 0.0, 0.0, 0.0, 0.0, 0.0, 0.0, 0.0, 0.0, 0.0, 0.0, 0.0, 0.0, 0.0, 0.0, 0.0, 0.0, 0.0, 0.0, 0.0, 0.0, 0.0, 0.0, 0.0, 0.0, 0.0, 0.0, 0.0, 0.0, 0.0, 0.0, 0.0, 0.0, 0.0, 0.0, 0.0, 0.0, 0.0, 0.0, 0.0, 0.0, 0.0, 0.0, 0.0, 0.0, 0.0, 0.0, 0.0, 0.0, 0.0, 0.0, 0.0, 0.0, 0.0, 0.0, 0.0, 0.0, 0.0, 0.0, 0.0, 0.0, 0.0, 0.0, 0.0, 0.0, 0.0, 0.0, 0.0, 0.0, 0.0, 0.0, 0.0, 0.0, 0.0, 0.0, 0.0, 0.0, 0.0, 0.0, 0.0, 0.0, 0.0, 0.0, 0.0, 0.0, 0.0, 0.0, 0.0, 0.0, 0.0, 0.0, 0.0, 0.0, 0.0, 0.0, 0.0, 0.0, 0.0, 0.0, 0.0, 0.0, 0.0, 0.0, 0.0, 0.0, 0.0, 0.0, 0.0, 0.0, 0.0, 0.0, 0.0, 0.0, 0.0, 0.0, 0.0, 0.0, 0.0, 0.0, 0.0, 0.0, 0.0, 0.0, 0.0, 0.0, 0.0, 0.0, 0.0, 0.0, 0.0, 0.0, 0.0, 0.0, 0.0, 0.0, 0.0, 0.0, 0.0, 0.0, 0.0, 0.0, 0.0, 0.0, 0.0, 0.0, 0.0, 0.0, 0.0, 0.0, 0.0, 0.0, 0.0, 0.0, 0.0, 0.0, 0.0, 0.0, 0.0, 0.0, 0.0, 0.0, 0.0, 0.0, 0.0, 0.0, 0.0, 0.0, 0.0, 0.0, 0.0, 0.0, 0.0, 0.0, 0.0, 0.0, 0.0, 0.0, 0.0, 0.0, 0.0, 0.0, 0.0, 0.0, 0.0, 0.0, 0.0, 0.0, 0.0, 0.0, 0.0, 0.0, 0.0, 0.0, 0.0, 0.0, 0.0, 0.0, 0.0, 0.0, 0.0, 0.0, 0.0, 0.0, 0.0, 0.0, 0.0, 0.0, 0.0, 0.0, 0.0, 0.0, 0.0, 0.0, 0.0, 0.0, 0.0, 0.0, 0.0, 0.0, 0.0, 0.0, 0.0, 0.0, 0.0, 0.0, 0.0, 0.0, 0.0, 0.0, 0.0, 0.0, 0.0, 0.0, 0.0, 0.0, 0.0, 0.0, 0.0, 0.0, 0.0, 0.0, 0.0, 0.0, 0.0, 0.0, 0.0, 0.0, 0.0, 0.0, 0.0, 0.0, 0.0, 0.0, 0.0, 0.0, 0.0, 0.0, 0.0, 0.0, 0.0, 0.0, 0.0, 0.0, 0.0, 0.0, 0.0, 0.0, 0.0, 0.0, 0.0, 0.0, 0.0, 0.0, 0.0, 0.0, 0.0, 0.0, 0.0, 0.0, 0.0, 0.0, 0.0, 0.0, 0.0, 0.0, 0.0, 0.0, 0.0, 0.0, 0.0, 0.0, 0.0, 0.0, 0.0, 0.0, 0.0, 0.0, 0.0, 0.0, 0.0, 0.0, 0.0, 0.0, 0.0, 0.0, 0.0, 0.0, 0.0, 0.0, 0.0, 0.0, 0.0, 0.0, 0.0, 0.0, 0.0, 0.0, 0.0, 0.0, 0.0, 0.0, 0.0, 0.0, 0.0, 0.0, 0.0, 0.0, 0.0, 0.0, 0.0, 0.0, 0.0, 0.0, 0.0, 0.0, 0.0, 0.0, 0.0, 0.0, 0.0, 0.0, 0.0, 0.0, 0.0, 0.0, 0.0, 0.0, 0.0, 0.0, 0.0, 0.0, 0.0, 0.0, 0.0, 0.0, 0.0, 0.0, 0.0, 0.0, 0.0, 0.0, 0.0, 0.0, 0.0, 0.0, 0.0, 0.0, 0.0, 0.0, 0.0, 0.0, 0.0, 0.0, 0.0, 0.0, 0.0, 0.0, 0.0, 0.0, 0.0, 0.0, 0.0, 0.0, 0.0, 0.0, 0.0, 0.0, 0.0, 0.0, 0.0, 0.0, 0.0, 0.0, 0.0, 0.0, 0.0, 0.0, 0.0, 0.0, 0.0, 0.0, 0.0, 0.0, 0.0, 0.0, 0.0, 0.0, 0.0, 0.0, 0.0, 0.0, 0.0, 0.0, 0.0, 0.0, 0.0, 0.0, 0.0, 0.0, 0.0, 0.0, 0.0, 0.0, 0.0, 0.0, 0.0, 0.0, 0.0, 0.0, 0.0, 0.0, 0.0, 0.0, 0.0, 0.0, 0.0, 0.0, 0.0, 0.0, 0.0, 0.0, 0.0, 0.0, 0.0, 0.0, 0.0, 0.0, 0.0, 0.0, 0.0, 0.0, 0.0, 0.0, 0.0, 0.0, 0.0, 0.0, 0.0, 0.0, 0.0, 0.0, 0.0, 0.0, 0.0, 0.0, 0.0, 0.0, 0.0, 0.0, 0.0, 0.0, 0.0, 0.0, 0.0, 0.0, 0.0, 0.0, 0.0, 0.0, 0.0, 0.0, 0.0, 0.0, 0.0, 0.0, 0.0, 0.0, 0.0, 0.0, 0.0, 0.0, 0.0, 0.0, 0.0, 0.0, 0.0, 0.0, 0.0, 0.0, 0.0, 0.0, 0.0, 0.0, 0.0, 0.0, 0.0, 0.0, 0.0, 0.0, 0.0, 0.0, 0.0, 0.0, 0.0, 0.0, 0.0, 0.0, 0.0, 0.0, 0.0, 0.0, 0.0, 0.0, 0.0, 0.0, 0.0, 0.0, 0.0, 0.0, 0.0, 0.0, 0.0, 0.0, 0.0, 0.0, 0.0, 0.0, 0.0, 0.0, 0.0, 0.0, 0.0, 0.0, 0.0, 0.0, 0.0, 0.0, 0.0, 0.0, 0.0, 0.0, 0.0, 0.0, 0.0, 0.0, 0.0, 0.0, 0.0, 0.0, 0.0, 0.0, 0.0, 0.0, 0.0, 0.0, 0.0, 0.0, 0.0, 0.0, 0.0, 0.0, 0.0, 0.0, 0.0, 0.0, 0.0, 0.0, 0.0, 0.0, 0.0, 0.0, 0.0, 0.0, 0.0, 0.0, 0.0, 0.0, 0.0, 0.0, 0.0, 0.0, 0.0, 0.0, 0.0, 0.0, 0.0, 0.0, 0.0, 0.0, 0.0, 0.0, 0.0, 0.0, 0.0, 0.0, 0.0, 0.0, 0.0, 0.0, 0.0, 0.0, 0.0, 0.0, 0.0, 0.0, 0.0, 0.0, 0.0, 0.0, 0.0, 0.0, 0.0, 0.0, 0.0, 0.0, 0.0, 0.0, 0.0, 0.0, 0.0, 0.0, 0.0, 0.0, 0.0, 0.0, 0.0, 0.0, 0.0, 0.0, 0.0, 0.0, 0.0, 0.0, 0.0, 0.0, 0.0, 0.0, 0.0, 0.0, 0.0, 0.0, 0.0, 0.0, 0.0, 0.0, 0.0, 0.0, 0.0, 0.0, 0.0, 0.0, 0.0, 0.0, 0.0, 0.0, 0.0, 0.0, 0.0, 0.0, 0.0, 0.0, 0.0, 0.0, 0.0, 0.0, 0.0, 0.0, 0.0, 0.0, 0.0, 0.0, 0.0, 0.0, 0.0, 0.0, 0.0, 0.0, 0.0, 0.0, 0.0, 0.0, 0.0, 0.0, 0.0, 0.0, 0.0, 0.0, 0.0, 0.0, 0.0, 0.0, 0.0, 0.0, 0.0, 0.0, 0.0, 0.0, 0.0, 0.0, 0.0, 0.0, 0.0, 0.0, 0.0, 0.0, 0.0, 0.0, 0.0, 0.0, 0.0, 0.0, 0.0, 0.0, 0.0, 0.0, 0.0, 0.0, 0.0, 0.0, 0.0, 0.0, 0.0, 0.0, 0.0, 0.0, 0.0, 0.0, 0.0, 0.0, 0.0, 0.0, 0.0, 0.0, 0.0, 0.0, 0.0, 0.0, 0.0, 0.0, 0.8672, 0.2655, 0.8511, 0.2962, 0.8742, 0.2668, 0.8709, 0.1765, 0.7891, 0.1386, 0.8507, 0.1882, 0.6478, 0.191, 0.6337, 0.2705, 0.6741, 0.3404, 0.75, 0.3681, 0.8709, 0.1765, 0.8027, 0.1014, 0.7904, 0.1391, 0.7096, 0.1391, 0.6188, 0.2688, 0.6654, 0.3284, 0.633, 0.2663, 0.6489, 0.1889, 0.7101, 0.1389, 0.7891, 0.1386, 0.75, 0.3681, 0.75, 0.49, 0.9578, 0.37, 0.9578, 0.13, 0.75, 0.01, 0.7241, 0.09083, 0.6941, 0.09487, 0.6224, 0.1736, 0.7891, 0.1386, 0.8709, 0.1765, 0.75, 0.3681, 0.0, 0.0, 0.0, 0.0, 0.0, 0.0, 0.0, 0.0, 0.0, 0.0, 0.0, 0.0, 0.0, 0.0, 0.0, 0.0, 0.0, 0.0, 0.0, 0.0, 0.0, 0.0, 0.0, 0.0, 0.0, 0.0, 0.0, 0.0, 0.0, 0.0, 0.375, 0.1524, 0.375, 0.25, 0.375, 0.25, 0.375, 0.1524, 0.375, 0.0, 0.375, 0.0, 0.375, 0.0976, 0.375, 0.0976, 0.52, 0.355, 0.52, 0.25, 0.625, 0.25, 0.625, 0.5, 0.52, 0.5, 0.375, 0.5976, 0.375, 0.5, 0.375, 0.5, 0.375, 0.5976, 0.375, 0.6524, 0.375, 0.75, 0.375, 0.75, 0.375, 0.6524, 0.52, 0.855, 0.52, 0.75, 0.625, 0.75, 0.625, 1.0, 0.52, 1.0, 0.625, 0.5, 0.625, 0.5, 0.625, 0.5976, 0.625, 0.5976, 0.625, 0.75, 0.625, 0.75, 0.625, 0.6524, 0.625, 0.6524, 0.375, 0.0, 0.375, 0.0, 0.375, 0.0976, 0.375, 0.0976, 0.375, 0.1524, 0.375, 0.25, 0.375, 0.25, 0.375, 0.1524, 0.52, 0.25, 0.625, 0.25, 0.625, 0.25, 0.52, 0.25, 0.375, 0.75, 0.375, 0.75, 0.375, 0.6524, 0.375, 0.6524, 0.375, 0.5, 0.375, 0.5, 0.375, 0.5976, 0.375, 0.5976, 0.52, 0.75, 0.625, 0.75, 0.625, 0.75, 0.52, 0.75, 0.875, 0.5, 0.625, 0.75, 0.625, 0.75, 0.7226, 0.5, 0.875, 0.5, 0.625, 0.75, 0.875, 0.5, 0.875, 0.5, 0.7774, 0.5, 0.625, 0.75, 0.875, 0.5, 0.7226, 0.5, 0.7774, 0.5, 0.875, 0.5, 0.625, 0.75, 0.7774, 0.5, 0.7226, 0.5, 0.625, 0.75])
me_circle.update()

# ---- objects
ob_base = bpy.data.objects.new('Base', me_circle)

# ---- transforms, parenting, visibility, modifiers, constraints
ob_base.location = (0.0, 0.0, 0.0)
ob_base.rotation_euler = (0.0, 1.571, 0.0)
ob_base.scale = (0.06427, 0.06427, 0.06427)

# ---- collection membership
col_collection.objects.link(ob_base)

# ---- scene / render settings (as saved in the file)
scene.frame_start = 1; scene.frame_end = 250; scene.frame_set(1)
scene.render.engine = 'BLENDER_EEVEE_NEXT'
scene.render.bake_bias = 0.0
scene.render.bake_samples = 0
scene.cycles.sampling_pattern = 'TABULATED_SOBOL'
scene.eevee.use_volume_custom_range = False
bpy.context.view_layer.update()

# ---- added for rendering (the .blend has no active camera and no usable light): camera, sun
cam_auto = bpy.data.cameras.new('AutoCamera')
cam_auto.lens = 50.0
cam_auto.sensor_width = 36.0
cam_auto.clip_end = 1000.0
ob_auto_camera = bpy.data.objects.new('AutoCamera', cam_auto)
scene.collection.objects.link(ob_auto_camera)
ob_auto_camera.location = (1.7723, -2.12173, 1.38492)
ob_auto_camera.rotation_euler = (1.09748, -7.21219e-08, 0.694738)
scene.camera = ob_auto_camera
light_auto_sun = bpy.data.lights.new('AutoSun', 'SUN')
light_auto_sun.energy = 3.0
light_auto_sun.angle = 0.0523599
ob_auto_sun = bpy.data.objects.new('AutoSun', light_auto_sun)
scene.collection.objects.link(ob_auto_sun)
ob_auto_sun.rotation_euler = (0.872665, 0.174533, 0.523599)
bpy.context.view_layer.update()
